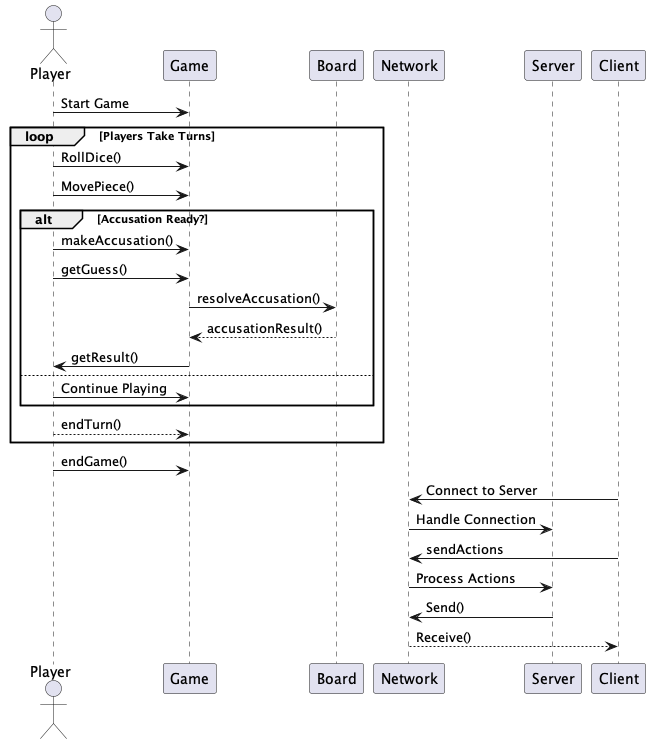

The diagram above was rendered by PlantUML. Its source (embedded in the PNG):
@startuml ClueGame

actor Player
participant Game
participant Board
participant Network
participant Server
participant Client

Player -> Game: Start Game
loop Players Take Turns
    Player -> Game: RollDice()
    Player -> Game: MovePiece()
    alt Accusation Ready?
        Player -> Game: makeAccusation()
        Player -> Game: getGuess()
        Game -> Board: resolveAccusation()
        Board --> Game: accusationResult()
        Game -> Player: getResult()
    else
        Player -> Game: Continue Playing
    end
    Player --> Game: endTurn()
end
Player -> Game: endGame()

Client -> Network: Connect to Server
Network -> Server: Handle Connection
Client -> Network: sendActions
Network -> Server: Process Actions
Server -> Network: Send()
Network --> Client: Receive()

@enduml